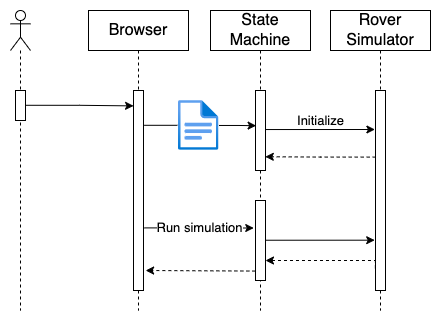

The diagram above was exported from draw.io. Its source (the exported page's mxGraphModel, read from the mxfile embedded in the PNG):
<mxGraphModel dx="541" dy="384" grid="1" gridSize="10" guides="1" tooltips="1" connect="1" arrows="1" fold="1" page="1" pageScale="1" pageWidth="827" pageHeight="1169" math="0" shadow="0">
  <root>
    <mxCell id="0" />
    <mxCell id="1" parent="0" />
    <mxCell id="2" value="" style="shape=umlLifeline;participant=umlActor;perimeter=lifelinePerimeter;whiteSpace=wrap;html=1;container=1;collapsible=0;recursiveResize=0;verticalAlign=top;spacingTop=36;outlineConnect=0;fontSize=16;strokeColor=default;strokeWidth=1;fillColor=default;" vertex="1" parent="1">
      <mxGeometry x="670" y="850" width="20" height="300" as="geometry" />
    </mxCell>
    <mxCell id="3" value="" style="html=1;points=[];perimeter=orthogonalPerimeter;fontSize=16;strokeColor=default;strokeWidth=1;fillColor=default;" vertex="1" parent="2">
      <mxGeometry x="5" y="80" width="10" height="30" as="geometry" />
    </mxCell>
    <mxCell id="4" value="Browser" style="shape=umlLifeline;perimeter=lifelinePerimeter;whiteSpace=wrap;html=1;container=1;collapsible=0;recursiveResize=0;outlineConnect=0;fontSize=16;strokeColor=default;strokeWidth=1;fillColor=default;" vertex="1" parent="1">
      <mxGeometry x="748" y="850" width="100" height="300" as="geometry" />
    </mxCell>
    <mxCell id="5" value="" style="html=1;points=[];perimeter=orthogonalPerimeter;fontSize=16;strokeColor=default;strokeWidth=1;fillColor=default;" vertex="1" parent="4">
      <mxGeometry x="45" y="80" width="10" height="200" as="geometry" />
    </mxCell>
    <mxCell id="6" style="edgeStyle=orthogonalEdgeStyle;rounded=0;orthogonalLoop=1;jettySize=auto;html=1;entryX=0.006;entryY=0.077;entryDx=0;entryDy=0;entryPerimeter=0;fontSize=16;startArrow=none;exitX=1.009;exitY=0.493;exitDx=0;exitDy=0;exitPerimeter=0;" edge="1" source="3" target="5" parent="1">
      <mxGeometry relative="1" as="geometry">
        <mxPoint x="748" y="945.0476190476193" as="sourcePoint" />
      </mxGeometry>
    </mxCell>
    <mxCell id="7" value="State Machine" style="shape=umlLifeline;perimeter=lifelinePerimeter;whiteSpace=wrap;html=1;container=1;collapsible=0;recursiveResize=0;outlineConnect=0;fontSize=16;strokeColor=default;strokeWidth=1;fillColor=default;" vertex="1" parent="1">
      <mxGeometry x="870" y="850" width="100" height="300" as="geometry" />
    </mxCell>
    <mxCell id="8" value="" style="html=1;points=[];perimeter=orthogonalPerimeter;fontSize=16;strokeColor=default;strokeWidth=1;fillColor=default;" vertex="1" parent="7">
      <mxGeometry x="45" y="80" width="10" height="80" as="geometry" />
    </mxCell>
    <mxCell id="9" value="" style="html=1;points=[];perimeter=orthogonalPerimeter;fontSize=16;strokeColor=default;strokeWidth=1;fillColor=default;" vertex="1" parent="7">
      <mxGeometry x="45" y="190" width="10" height="80" as="geometry" />
    </mxCell>
    <mxCell id="10" style="edgeStyle=orthogonalEdgeStyle;rounded=0;orthogonalLoop=1;jettySize=auto;html=1;fontSize=16;entryX=-0.06;entryY=0.195;entryDx=0;entryDy=0;entryPerimeter=0;exitX=1.02;exitY=0.488;exitDx=0;exitDy=0;exitPerimeter=0;" edge="1" parent="7">
      <mxGeometry relative="1" as="geometry">
        <mxPoint x="55" y="229.73000000000002" as="sourcePoint" />
        <mxPoint x="164.20000000000005" y="229.69000000000005" as="targetPoint" />
      </mxGeometry>
    </mxCell>
    <mxCell id="11" value="Rover Simulator" style="shape=umlLifeline;perimeter=lifelinePerimeter;whiteSpace=wrap;html=1;container=1;collapsible=0;recursiveResize=0;outlineConnect=0;fontSize=16;strokeColor=default;strokeWidth=1;fillColor=default;" vertex="1" parent="1">
      <mxGeometry x="990" y="850" width="100" height="300" as="geometry" />
    </mxCell>
    <mxCell id="12" value="" style="html=1;points=[];perimeter=orthogonalPerimeter;fontSize=16;strokeColor=default;strokeWidth=1;fillColor=default;" vertex="1" parent="11">
      <mxGeometry x="45" y="80" width="10" height="200" as="geometry" />
    </mxCell>
    <mxCell id="13" style="edgeStyle=orthogonalEdgeStyle;rounded=0;orthogonalLoop=1;jettySize=auto;html=1;fontSize=16;entryX=-0.06;entryY=0.195;entryDx=0;entryDy=0;entryPerimeter=0;exitX=1.02;exitY=0.488;exitDx=0;exitDy=0;exitPerimeter=0;" edge="1" source="8" target="12" parent="1">
      <mxGeometry relative="1" as="geometry">
        <mxPoint x="980" y="1000" as="sourcePoint" />
        <mxPoint x="1100" y="1000" as="targetPoint" />
      </mxGeometry>
    </mxCell>
    <mxCell id="14" value="Initialize" style="edgeLabel;html=1;align=center;verticalAlign=middle;resizable=0;points=[];fontSize=13;" vertex="1" connectable="0" parent="13">
      <mxGeometry x="-0.0157" y="2" relative="1" as="geometry">
        <mxPoint x="1" y="-7" as="offset" />
      </mxGeometry>
    </mxCell>
    <mxCell id="15" style="edgeStyle=orthogonalEdgeStyle;rounded=0;orthogonalLoop=1;jettySize=auto;html=1;entryX=0.98;entryY=0.828;entryDx=0;entryDy=0;entryPerimeter=0;fontSize=16;dashed=1;exitX=0.02;exitY=0.333;exitDx=0;exitDy=0;exitPerimeter=0;" edge="1" source="12" target="8" parent="1">
      <mxGeometry relative="1" as="geometry" />
    </mxCell>
    <mxCell id="16" style="edgeStyle=orthogonalEdgeStyle;rounded=0;orthogonalLoop=1;jettySize=auto;html=1;fontSize=12;entryX=0.061;entryY=0.44;entryDx=0;entryDy=0;entryPerimeter=0;" edge="1" source="17" target="8" parent="1">
      <mxGeometry relative="1" as="geometry" />
    </mxCell>
    <mxCell id="17" value="" style="aspect=fixed;html=1;points=[];align=center;image;fontSize=12;image=img/lib/azure2/general/File.svg;" vertex="1" parent="1">
      <mxGeometry x="838" y="940" width="40.46" height="49.86" as="geometry" />
    </mxCell>
    <mxCell id="18" value="" style="edgeStyle=orthogonalEdgeStyle;rounded=0;orthogonalLoop=1;jettySize=auto;html=1;fontSize=16;exitX=1.075;exitY=0.174;exitDx=0;exitDy=0;exitPerimeter=0;entryX=-0.026;entryY=0.51;entryDx=0;entryDy=0;entryPerimeter=0;endArrow=none;" edge="1" source="5" target="17" parent="1">
      <mxGeometry relative="1" as="geometry">
        <mxPoint x="913.6400000000001" y="959.9200000000001" as="targetPoint" />
        <mxPoint x="804.0699999999999" y="960.1999999999998" as="sourcePoint" />
      </mxGeometry>
    </mxCell>
    <mxCell id="19" value="Run simulation" style="edgeStyle=orthogonalEdgeStyle;rounded=0;orthogonalLoop=1;jettySize=auto;html=1;entryX=-0.175;entryY=0.344;entryDx=0;entryDy=0;entryPerimeter=0;fontSize=13;exitX=1.1;exitY=0.687;exitDx=0;exitDy=0;exitPerimeter=0;" edge="1" source="5" target="9" parent="1">
      <mxGeometry relative="1" as="geometry" />
    </mxCell>
    <mxCell id="20" style="edgeStyle=orthogonalEdgeStyle;rounded=0;orthogonalLoop=1;jettySize=auto;html=1;fontSize=12;exitX=-0.015;exitY=0.888;exitDx=0;exitDy=0;exitPerimeter=0;dashed=1;" edge="1" source="12" parent="1">
      <mxGeometry relative="1" as="geometry">
        <mxPoint x="925" y="1100" as="targetPoint" />
        <Array as="points">
          <mxPoint x="1035" y="1100" />
          <mxPoint x="925" y="1100" />
        </Array>
      </mxGeometry>
    </mxCell>
    <mxCell id="21" style="edgeStyle=orthogonalEdgeStyle;rounded=0;orthogonalLoop=1;jettySize=auto;html=1;fontSize=12;exitX=-0.015;exitY=0.882;exitDx=0;exitDy=0;exitPerimeter=0;entryX=1.21;entryY=0.9;entryDx=0;entryDy=0;entryPerimeter=0;dashed=1;" edge="1" source="9" target="5" parent="1">
      <mxGeometry relative="1" as="geometry">
        <mxPoint x="914.9500000000002" y="1117.6" as="sourcePoint" />
        <mxPoint x="805.1" y="1110" as="targetPoint" />
        <Array as="points">
          <mxPoint x="805" y="1110" />
        </Array>
      </mxGeometry>
    </mxCell>
  </root>
</mxGraphModel>